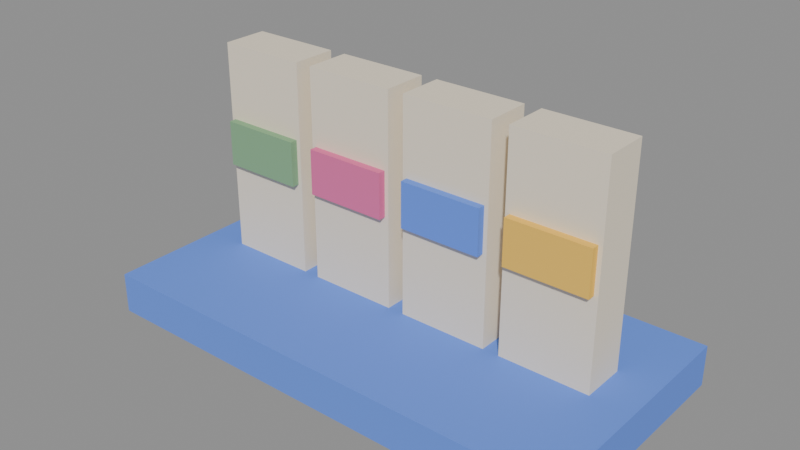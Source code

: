 # Source: model.blend  (saved by Blender 5.2.45; exported with 4.5.12 LTS)
import bpy
from mathutils import Matrix  # noqa: F401  (used for matrix-valued properties, if any)

bpy.ops.wm.read_factory_settings(use_empty=True)
scene = bpy.context.scene
scene.name = 'Scene'

# ---- images (referenced by path relative to the original .blend; pixels are not part of the script)
import os
ASSET_DIR = os.environ.get("B2B_ASSET_DIR", "")  # directory of the original .blend (textures are referenced by path, not embedded)
HERE = os.path.dirname(os.path.abspath(__file__))  # packed textures are extracted next to this script under _unpacked/

def load_image(name, relpath, width, height, colorspace="sRGB"):
    """Load a texture the original file referenced (path relative to the .blend, or extracted next to this script)."""
    p = next((c for c in (os.path.join(HERE, relpath), os.path.join(ASSET_DIR, relpath)) if relpath and os.path.exists(c)), "")
    if p:
        img = bpy.data.images.load(p, check_existing=True)
        img.name = name
    else:  # same state as the original file: an image datablock whose file is absent (Cycles renders it pink)
        img = bpy.data.images.new(name, width, height)
        img.source = "FILE"
        img.filepath = "//" + (relpath or name)
    img.colorspace_settings.name = colorspace
    return img
img_palette_png = load_image('palette.png', '_unpacked/palette.cadebe72.png', 2508, 2508, 'sRGB')

# ---- materials (node trees are filled in below, after node groups)
mat_sharedpalette_v001 = bpy.data.materials.new('SharedPalette_v001')

# ---- material node trees
mat_sharedpalette_v001.use_nodes = True; mat_sharedpalette_v001.node_tree.nodes.clear()
_N = mat_sharedpalette_v001.node_tree.nodes; _L = mat_sharedpalette_v001.node_tree.links
n0 = _N.new('ShaderNodeBsdfPrincipled'); n0.name = 'Principled BSDF'; n0.location = (-200, 100)
n0.inputs[2].default_value = 0.8
n0.inputs[10].default_value = 0.005
n1 = _N.new('ShaderNodeOutputMaterial'); n1.name = 'Material Output'; n1.location = (200, 100)
n2 = _N.new('ShaderNodeTexImage'); n2.name = 'Image Texture'; n2.location = (0, 0)
n2.image = img_palette_png
n2.interpolation = 'Closest'
_L.new(n0.outputs[0], n1.inputs[0])
_L.new(n2.outputs[0], n0.inputs[0])
n1.is_active_output = True

# ---- meshes
me_cube = bpy.data.meshes.new('Cube')
me_cube.from_pydata([(-0.3, -0.15, -0.025), (-0.3, -0.15, 0.025), (-0.3, 0.15, -0.025), (-0.3, 0.15, 0.025), (0.3, -0.15, -0.025), (0.3, -0.15, 0.025), (0.3, 0.15, -0.025), (0.3, 0.15, 0.025)], [], [(0, 1, 3, 2), (2, 3, 7, 6), (6, 7, 5, 4), (4, 5, 1, 0), (2, 6, 4, 0), (7, 3, 1, 5)])
_uv = me_cube.uv_layers.new(name='UVMap')
_uv.uv.foreach_set('vector', [0.3906, 0.7031, 0.3906, 0.7031, 0.3906, 0.7031, 0.3906, 0.7031, 0.3906, 0.7031, 0.3906, 0.7031, 0.3906, 0.7031, 0.3906, 0.7031, 0.3906, 0.7031, 0.3906, 0.7031, 0.3906, 0.7031, 0.3906, 0.7031, 0.3906, 0.7031, 0.3906, 0.7031, 0.3906, 0.7031, 0.3906, 0.7031, 0.3906, 0.7031, 0.3906, 0.7031, 0.3906, 0.7031, 0.3906, 0.7031, 0.3906, 0.7031, 0.3906, 0.7031, 0.3906, 0.7031, 0.3906, 0.7031])
me_cube.materials.append(mat_sharedpalette_v001)
me_cube.update()
me_cube_001 = bpy.data.meshes.new('Cube.001')
me_cube_001.from_pydata([(-0.055, -0.0275, -0.14), (-0.055, -0.0275, 0.14), (-0.055, 0.0275, -0.14), (-0.055, 0.0275, 0.14), (0.055, -0.0275, -0.14), (0.055, -0.0275, 0.14), (0.055, 0.0275, -0.14), (0.055, 0.0275, 0.14)], [], [(0, 1, 3, 2), (2, 3, 7, 6), (6, 7, 5, 4), (4, 5, 1, 0), (2, 6, 4, 0), (7, 3, 1, 5)])
_uv = me_cube_001.uv_layers.new(name='UVMap')
_uv.uv.foreach_set('vector', [0.01575, 0.578, 0.01575, 0.578, 0.01575, 0.578, 0.01575, 0.578, 0.01575, 0.578, 0.01575, 0.578, 0.01575, 0.578, 0.01575, 0.578, 0.01575, 0.578, 0.01575, 0.578, 0.01575, 0.578, 0.01575, 0.578, 0.01575, 0.578, 0.01575, 0.578, 0.01575, 0.578, 0.01575, 0.578, 0.01575, 0.578, 0.01575, 0.578, 0.01575, 0.578, 0.01575, 0.578, 0.01575, 0.578, 0.01575, 0.578, 0.01575, 0.578, 0.01575, 0.578])
me_cube_001.materials.append(mat_sharedpalette_v001)
me_cube_001.update()
me_cube_002 = bpy.data.meshes.new('Cube.002')
me_cube_002.from_pydata([(-0.05, -0.0045, -0.0275), (-0.05, -0.0045, 0.0275), (-0.05, 0.0045, -0.0275), (-0.05, 0.0045, 0.0275), (0.05, -0.0045, -0.0275), (0.05, -0.0045, 0.0275), (0.05, 0.0045, -0.0275), (0.05, 0.0045, 0.0275)], [], [(0, 1, 3, 2), (2, 3, 7, 6), (6, 7, 5, 4), (4, 5, 1, 0), (2, 6, 4, 0), (7, 3, 1, 5)])
_uv = me_cube_002.uv_layers.new(name='UVMap')
_uv.uv.foreach_set('vector', [0.3283, 0.7969, 0.3283, 0.7969, 0.3283, 0.7969, 0.3283, 0.7969, 0.3283, 0.7969, 0.3283, 0.7969, 0.3283, 0.7969, 0.3283, 0.7969, 0.3283, 0.7969, 0.3283, 0.7969, 0.3283, 0.7969, 0.3283, 0.7969, 0.3283, 0.7969, 0.3283, 0.7969, 0.3283, 0.7969, 0.3283, 0.7969, 0.3283, 0.7969, 0.3283, 0.7969, 0.3283, 0.7969, 0.3283, 0.7969, 0.3283, 0.7969, 0.3283, 0.7969, 0.3283, 0.7969, 0.3283, 0.7969])
me_cube_002.materials.append(mat_sharedpalette_v001)
me_cube_002.update()
me_cube_003 = bpy.data.meshes.new('Cube.003')
me_cube_003.from_pydata([(-0.055, -0.0275, -0.14), (-0.055, -0.0275, 0.14), (-0.055, 0.0275, -0.14), (-0.055, 0.0275, 0.14), (0.055, -0.0275, -0.14), (0.055, -0.0275, 0.14), (0.055, 0.0275, -0.14), (0.055, 0.0275, 0.14)], [], [(0, 1, 3, 2), (2, 3, 7, 6), (6, 7, 5, 4), (4, 5, 1, 0), (2, 6, 4, 0), (7, 3, 1, 5)])
_uv = me_cube_003.uv_layers.new(name='UVMap')
_uv.uv.foreach_set('vector', [0.01575, 0.578, 0.01575, 0.578, 0.01575, 0.578, 0.01575, 0.578, 0.01575, 0.578, 0.01575, 0.578, 0.01575, 0.578, 0.01575, 0.578, 0.01575, 0.578, 0.01575, 0.578, 0.01575, 0.578, 0.01575, 0.578, 0.01575, 0.578, 0.01575, 0.578, 0.01575, 0.578, 0.01575, 0.578, 0.01575, 0.578, 0.01575, 0.578, 0.01575, 0.578, 0.01575, 0.578, 0.01575, 0.578, 0.01575, 0.578, 0.01575, 0.578, 0.01575, 0.578])
me_cube_003.materials.append(mat_sharedpalette_v001)
me_cube_003.update()
me_cube_004 = bpy.data.meshes.new('Cube.004')
me_cube_004.from_pydata([(-0.05, -0.0045, -0.0275), (-0.05, -0.0045, 0.0275), (-0.05, 0.0045, -0.0275), (-0.05, 0.0045, 0.0275), (0.05, -0.0045, -0.0275), (0.05, -0.0045, 0.0275), (0.05, 0.0045, -0.0275), (0.05, 0.0045, 0.0275)], [], [(0, 1, 3, 2), (2, 3, 7, 6), (6, 7, 5, 4), (4, 5, 1, 0), (2, 6, 4, 0), (7, 3, 1, 5)])
_uv = me_cube_004.uv_layers.new(name='UVMap')
_uv.uv.foreach_set('vector', [0.3283, 0.9531, 0.3283, 0.9531, 0.3283, 0.9531, 0.3283, 0.9531, 0.3283, 0.9531, 0.3283, 0.9531, 0.3283, 0.9531, 0.3283, 0.9531, 0.3283, 0.9531, 0.3283, 0.9531, 0.3283, 0.9531, 0.3283, 0.9531, 0.3283, 0.9531, 0.3283, 0.9531, 0.3283, 0.9531, 0.3283, 0.9531, 0.3283, 0.9531, 0.3283, 0.9531, 0.3283, 0.9531, 0.3283, 0.9531, 0.3283, 0.9531, 0.3283, 0.9531, 0.3283, 0.9531, 0.3283, 0.9531])
me_cube_004.materials.append(mat_sharedpalette_v001)
me_cube_004.update()
me_cube_005 = bpy.data.meshes.new('Cube.005')
me_cube_005.from_pydata([(-0.055, -0.0275, -0.14), (-0.055, -0.0275, 0.14), (-0.055, 0.0275, -0.14), (-0.055, 0.0275, 0.14), (0.055, -0.0275, -0.14), (0.055, -0.0275, 0.14), (0.055, 0.0275, -0.14), (0.055, 0.0275, 0.14)], [], [(0, 1, 3, 2), (2, 3, 7, 6), (6, 7, 5, 4), (4, 5, 1, 0), (2, 6, 4, 0), (7, 3, 1, 5)])
_uv = me_cube_005.uv_layers.new(name='UVMap')
_uv.uv.foreach_set('vector', [0.01575, 0.578, 0.01575, 0.578, 0.01575, 0.578, 0.01575, 0.578, 0.01575, 0.578, 0.01575, 0.578, 0.01575, 0.578, 0.01575, 0.578, 0.01575, 0.578, 0.01575, 0.578, 0.01575, 0.578, 0.01575, 0.578, 0.01575, 0.578, 0.01575, 0.578, 0.01575, 0.578, 0.01575, 0.578, 0.01575, 0.578, 0.01575, 0.578, 0.01575, 0.578, 0.01575, 0.578, 0.01575, 0.578, 0.01575, 0.578, 0.01575, 0.578, 0.01575, 0.578])
me_cube_005.materials.append(mat_sharedpalette_v001)
me_cube_005.update()
me_cube_006 = bpy.data.meshes.new('Cube.006')
me_cube_006.from_pydata([(-0.05, -0.0045, -0.0275), (-0.05, -0.0045, 0.0275), (-0.05, 0.0045, -0.0275), (-0.05, 0.0045, 0.0275), (0.05, -0.0045, -0.0275), (0.05, -0.0045, 0.0275), (0.05, 0.0045, -0.0275), (0.05, 0.0045, 0.0275)], [], [(0, 1, 3, 2), (2, 3, 7, 6), (6, 7, 5, 4), (4, 5, 1, 0), (2, 6, 4, 0), (7, 3, 1, 5)])
_uv = me_cube_006.uv_layers.new(name='UVMap')
_uv.uv.foreach_set('vector', [0.3906, 0.7031, 0.3906, 0.7031, 0.3906, 0.7031, 0.3906, 0.7031, 0.3906, 0.7031, 0.3906, 0.7031, 0.3906, 0.7031, 0.3906, 0.7031, 0.3906, 0.7031, 0.3906, 0.7031, 0.3906, 0.7031, 0.3906, 0.7031, 0.3906, 0.7031, 0.3906, 0.7031, 0.3906, 0.7031, 0.3906, 0.7031, 0.3906, 0.7031, 0.3906, 0.7031, 0.3906, 0.7031, 0.3906, 0.7031, 0.3906, 0.7031, 0.3906, 0.7031, 0.3906, 0.7031, 0.3906, 0.7031])
me_cube_006.materials.append(mat_sharedpalette_v001)
me_cube_006.update()
me_cube_007 = bpy.data.meshes.new('Cube.007')
me_cube_007.from_pydata([(-0.055, -0.0275, -0.14), (-0.055, -0.0275, 0.14), (-0.055, 0.0275, -0.14), (-0.055, 0.0275, 0.14), (0.055, -0.0275, -0.14), (0.055, -0.0275, 0.14), (0.055, 0.0275, -0.14), (0.055, 0.0275, 0.14)], [], [(0, 1, 3, 2), (2, 3, 7, 6), (6, 7, 5, 4), (4, 5, 1, 0), (2, 6, 4, 0), (7, 3, 1, 5)])
_uv = me_cube_007.uv_layers.new(name='UVMap')
_uv.uv.foreach_set('vector', [0.01575, 0.578, 0.01575, 0.578, 0.01575, 0.578, 0.01575, 0.578, 0.01575, 0.578, 0.01575, 0.578, 0.01575, 0.578, 0.01575, 0.578, 0.01575, 0.578, 0.01575, 0.578, 0.01575, 0.578, 0.01575, 0.578, 0.01575, 0.578, 0.01575, 0.578, 0.01575, 0.578, 0.01575, 0.578, 0.01575, 0.578, 0.01575, 0.578, 0.01575, 0.578, 0.01575, 0.578, 0.01575, 0.578, 0.01575, 0.578, 0.01575, 0.578, 0.01575, 0.578])
me_cube_007.materials.append(mat_sharedpalette_v001)
me_cube_007.update()
me_cube_008 = bpy.data.meshes.new('Cube.008')
me_cube_008.from_pydata([(-0.05, -0.0045, -0.0275), (-0.05, -0.0045, 0.0275), (-0.05, 0.0045, -0.0275), (-0.05, 0.0045, 0.0275), (0.05, -0.0045, -0.0275), (0.05, -0.0045, 0.0275), (0.05, 0.0045, -0.0275), (0.05, 0.0045, 0.0275)], [], [(0, 1, 3, 2), (2, 3, 7, 6), (6, 7, 5, 4), (4, 5, 1, 0), (2, 6, 4, 0), (7, 3, 1, 5)])
_uv = me_cube_008.uv_layers.new(name='UVMap')
_uv.uv.foreach_set('vector', [0.3594, 0.8591, 0.3594, 0.8591, 0.3594, 0.8591, 0.3594, 0.8591, 0.3594, 0.8591, 0.3594, 0.8591, 0.3594, 0.8591, 0.3594, 0.8591, 0.3594, 0.8591, 0.3594, 0.8591, 0.3594, 0.8591, 0.3594, 0.8591, 0.3594, 0.8591, 0.3594, 0.8591, 0.3594, 0.8591, 0.3594, 0.8591, 0.3594, 0.8591, 0.3594, 0.8591, 0.3594, 0.8591, 0.3594, 0.8591, 0.3594, 0.8591, 0.3594, 0.8591, 0.3594, 0.8591, 0.3594, 0.8591])
me_cube_008.materials.append(mat_sharedpalette_v001)
me_cube_008.update()

# ---- objects
ob_brochure_holder = bpy.data.objects.new('Brochure holder', me_cube)
ob_folded_information_sheet = bpy.data.objects.new('Folded information sheet', me_cube_001)
ob_cover_color_band = bpy.data.objects.new('Cover color band', me_cube_002)
ob_folded_information_sheet_001 = bpy.data.objects.new('Folded information sheet.001', me_cube_003)
ob_cover_color_band_001 = bpy.data.objects.new('Cover color band.001', me_cube_004)
ob_folded_information_sheet_002 = bpy.data.objects.new('Folded information sheet.002', me_cube_005)
ob_cover_color_band_002 = bpy.data.objects.new('Cover color band.002', me_cube_006)
ob_folded_information_sheet_003 = bpy.data.objects.new('Folded information sheet.003', me_cube_007)
ob_cover_color_band_003 = bpy.data.objects.new('Cover color band.003', me_cube_008)

# ---- transforms, parenting, visibility, modifiers, constraints
ob_brochure_holder.location = (0.0, 0.0, 0.025)
ob_folded_information_sheet.location = (-0.195, 0.02, 0.17)
ob_cover_color_band.location = (-0.195, -0.012, 0.19)
ob_folded_information_sheet_001.location = (-0.065, 0.02, 0.17)
ob_cover_color_band_001.location = (-0.065, -0.012, 0.19)
ob_folded_information_sheet_002.location = (0.065, 0.02, 0.17)
ob_cover_color_band_002.location = (0.065, -0.012, 0.19)
ob_folded_information_sheet_003.location = (0.195, 0.02, 0.17)
ob_cover_color_band_003.location = (0.195, -0.012, 0.19)

# ---- collection membership
scene.collection.objects.link(ob_brochure_holder)
scene.collection.objects.link(ob_folded_information_sheet)
scene.collection.objects.link(ob_cover_color_band)
scene.collection.objects.link(ob_folded_information_sheet_001)
scene.collection.objects.link(ob_cover_color_band_001)
scene.collection.objects.link(ob_folded_information_sheet_002)
scene.collection.objects.link(ob_cover_color_band_002)
scene.collection.objects.link(ob_folded_information_sheet_003)
scene.collection.objects.link(ob_cover_color_band_003)

# ---- scene / render settings (as saved in the file)
scene.frame_start = 1; scene.frame_end = 250; scene.frame_set(1)
scene.render.engine = 'BLENDER_EEVEE_NEXT'
scene.render.bake_bias = 0.0
scene.render.bake_samples = 0
scene.render.compositor_device = 'GPU'
scene.eevee.use_volume_custom_range = False
scene.eevee.fast_gi_thickness_near = 0.1
scene.eevee.fast_gi_thickness_far = 0.0
scene.eevee.ray_tracing_options.screen_trace_thickness = 0.1
bpy.context.view_layer.update()

# ---- added for rendering (the .blend has no active camera and no usable light): camera, sun + grey world if the file has none
cam_auto = bpy.data.cameras.new('AutoCamera')
cam_auto.lens = 50.0
cam_auto.sensor_width = 36.0
cam_auto.clip_end = 1000.0
ob_auto_camera = bpy.data.objects.new('AutoCamera', cam_auto)
scene.collection.objects.link(ob_auto_camera)
ob_auto_camera.location = (0.683728, -0.820473, 0.701982)
ob_auto_camera.rotation_euler = (1.09748, -7.21219e-08, 0.694738)
scene.camera = ob_auto_camera
light_auto_sun = bpy.data.lights.new('AutoSun', 'SUN')
light_auto_sun.energy = 3.0
light_auto_sun.angle = 0.0523599
ob_auto_sun = bpy.data.objects.new('AutoSun', light_auto_sun)
scene.collection.objects.link(ob_auto_sun)
ob_auto_sun.rotation_euler = (0.872665, 0.174533, 0.523599)
if scene.world is None:
    world_auto = bpy.data.worlds.new('AutoWorld')
    world_auto.color = (0.3, 0.3, 0.3)
    scene.world = world_auto
bpy.context.view_layer.update()
